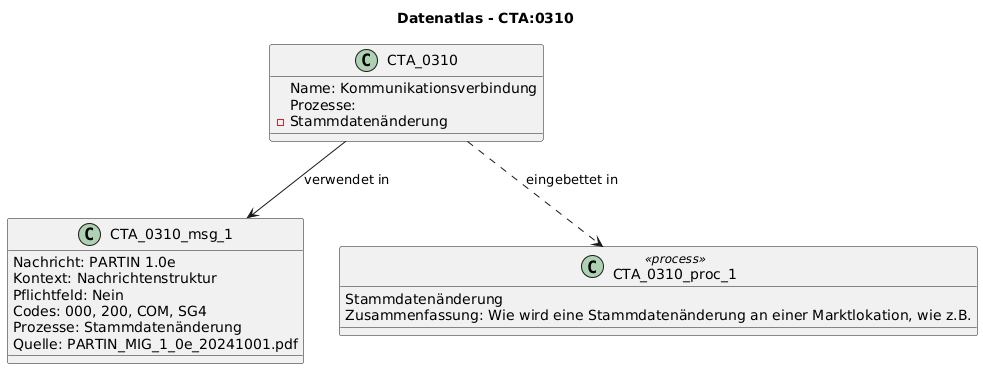

The diagram above was rendered by PlantUML. Its source (embedded in the PNG):
@startuml
title Datenatlas - CTA:0310
class CTA_0310 {
  Name: Kommunikationsverbindung
  Prozesse:
    - Stammdatenänderung
}
class CTA_0310_msg_1 {
  Nachricht: PARTIN 1.0e
  Kontext: Nachrichtenstruktur
  Pflichtfeld: Nein
  Codes: 000, 200, COM, SG4
  Prozesse: Stammdatenänderung
  Quelle: PARTIN_MIG_1_0e_20241001.pdf
}
CTA_0310 --> CTA_0310_msg_1 : verwendet in
class CTA_0310_proc_1 <<process>> {
  Stammdatenänderung
  Zusammenfassung: Wie wird eine Stammdatenänderung an einer Marktlokation, wie z.B.
}
CTA_0310 ..> CTA_0310_proc_1 : eingebettet in
@enduml